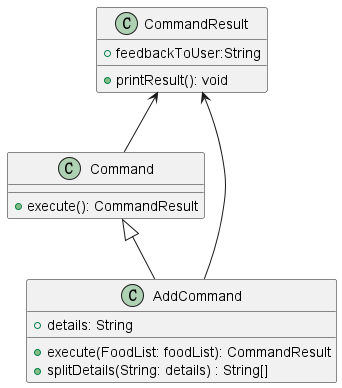

The diagram above was rendered by PlantUML. Its source (embedded in the PNG):
@startuml
'https://plantuml.com/class-diagram

class Command {
    +execute(): CommandResult
}
class AddCommand {
    +details: String
    +execute(FoodList: foodList): CommandResult
    +splitDetails(String: details) : String[]
}
class CommandResult {
    +feedbackToUser:String
    +printResult(): void
}

Command <|-- AddCommand
CommandResult <-- AddCommand
CommandResult <-- Command

@enduml